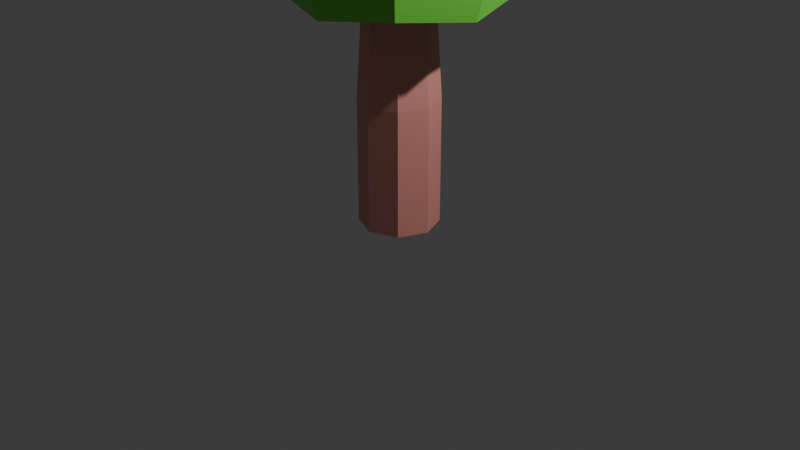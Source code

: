 # Source: Tree2.blend  (saved by Blender 4.3.34; exported with 4.5.12 LTS)
import bpy
from mathutils import Matrix  # noqa: F401  (used for matrix-valued properties, if any)

bpy.ops.wm.read_factory_settings(use_empty=True)
scene = bpy.context.scene
scene.name = 'Scene'

# ---- collections
col_collection = bpy.data.collections.new('Collection'); scene.collection.children.link(col_collection)

# ---- materials (node trees are filled in below, after node groups)
mat_log = bpy.data.materials.new('log')
mat_leafs = bpy.data.materials.new('leafs')

# ---- material node trees
mat_log.use_nodes = True; mat_log.node_tree.nodes.clear()
_N = mat_log.node_tree.nodes; _L = mat_log.node_tree.links
n0 = _N.new('ShaderNodeBsdfPrincipled'); n0.name = 'Principled BSDF'; n0.location = (10, 300)
n0.inputs[0].default_value = (0.8, 0.3222, 0.2729, 1.0)
n1 = _N.new('ShaderNodeOutputMaterial'); n1.name = 'Material Output'; n1.location = (300, 300)
_L.new(n0.outputs[0], n1.inputs[0])
n1.is_active_output = True
mat_leafs.use_nodes = True; mat_leafs.node_tree.nodes.clear()
_N = mat_leafs.node_tree.nodes; _L = mat_leafs.node_tree.links
n0 = _N.new('ShaderNodeBsdfPrincipled'); n0.name = 'Principled BSDF'; n0.location = (10, 300)
n0.inputs[0].default_value = (0.1901, 0.8002, 0.07589, 1.0)
n1 = _N.new('ShaderNodeOutputMaterial'); n1.name = 'Material Output'; n1.location = (300, 300)
_L.new(n0.outputs[0], n1.inputs[0])
n1.is_active_output = True

# ---- world
world_world = bpy.data.worlds.new('World'); scene.world = world_world
world_world.use_nodes = True; world_world.node_tree.nodes.clear()
_N = world_world.node_tree.nodes; _L = world_world.node_tree.links
n0 = _N.new('ShaderNodeOutputWorld'); n0.name = 'World Output'; n0.location = (300, 300)
n1 = _N.new('ShaderNodeBackground'); n1.name = 'Background'; n1.location = (10, 300)
n1.inputs[0].default_value = (0.05088, 0.05088, 0.05088, 1.0)
_L.new(n1.outputs[0], n0.inputs[0])
n0.is_active_output = True
world_world.color = (0.05088, 0.05088, 0.05088)
world_world.sun_shadow_jitter_overblur = 0.0

# ---- cameras
cam_camera = bpy.data.cameras.new('Camera')
cam_camera.clip_end = 100.0
cam_camera.ortho_scale = 7.314

# ---- lights
light_light = bpy.data.lights.new('Light', 'POINT')
light_light.energy = 1000.0
light_light.shadow_soft_size = 0.1

# ---- meshes
me_cylinder = bpy.data.meshes.new('Cylinder')
me_cylinder.from_pydata([(0.0, 0.3271, 2.597), (0.2313, 0.2313, 2.597), (0.3271, 0.0, 2.597), (0.2313, -0.2313, 2.597), (0.0, -0.3271, 2.597), (-0.2313, -0.2313, 2.597), (-0.3271, 0.0, 2.597), (-0.2313, 0.2313, 2.597), (-2.859e-10, 0.4099, -0.00709), (0.2898, 0.2898, -0.00709), (0.4099, -3.031e-10, -0.00709), (0.2898, -0.2898, -0.00709), (-2.859e-10, -0.4099, -0.00709), (-0.2898, -0.2898, -0.00709), (-0.4099, -3.031e-10, -0.00709), (-0.2898, 0.2898, -0.00709), (-0.2875, 0.2903, 1.295), (-0.4094, -1.572e-10, 1.295), (-0.2895, -0.2895, 1.295), (-1.424e-11, -0.4094, 1.295), (0.2895, -0.2895, 1.295), (0.4094, -1.572e-10, 1.295), (0.2895, 0.2895, 1.295), (-0.001941, 0.4086, 1.295), (-1.0, -1.0, 3.236), (-1.0, -1.0, 6.047), (-1.0, 1.0, 3.236), (-1.0, 1.0, 6.047), (1.0, -1.0, 3.236), (1.0, -1.0, 6.047), (1.0, 1.0, 3.236), (1.0, 1.0, 6.047), (-0.8079, 0.8079, 2.359), (-0.8079, -0.8079, 2.359), (0.8079, 0.8079, 2.359), (0.8079, -0.8079, 2.359), (-0.6431, -0.6431, 6.833), (-0.6431, 0.6431, 6.833), (0.6431, 0.6431, 6.833), (0.6431, -0.6431, 6.833), (0.0, 1.273, 3.207), (0.0, 1.269, 6.098), (0.0, -1.273, 3.207), (0.0, -1.269, 6.098), (0.0, 0.9799, 2.241), (0.0, -0.9799, 2.241), (0.0, 0.786, 7.043), (0.0, -0.786, 7.043), (-1.273, 0.0, 3.207), (-1.269, 0.0, 6.098), (1.273, 0.0, 3.207), (1.269, 0.0, 6.098), (-0.9799, 0.0, 2.241), (0.9799, 0.0, 2.241), (-0.786, 0.0, 7.043), (0.786, 0.0, 7.043), (0.0, 0.0, 7.087), (0.0, 0.0, 2.084), (-1.099, -1.099, 4.641), (-1.099, 1.099, 4.641), (1.099, 1.099, 4.641), (1.099, -1.099, 4.641), (0.0, -1.397, 4.653), (0.0, 1.397, 4.653), (1.397, 0.0, 4.653), (-1.397, 0.0, 4.653)], [], [(23, 0, 1, 22), (22, 1, 2, 21), (21, 2, 3, 20), (20, 3, 4, 19), (19, 4, 5, 18), (18, 5, 6, 17), (1, 0, 7, 6, 5, 4, 3, 2), (17, 6, 7, 16), (16, 7, 0, 23), (15, 16, 23, 8), (14, 17, 16, 15), (13, 18, 17, 14), (12, 19, 18, 13), (11, 20, 19, 12), (10, 21, 20, 11), (9, 22, 21, 10), (8, 23, 22, 9), (65, 49, 27, 59), (63, 41, 31, 60), (64, 51, 29, 61), (62, 43, 25, 58), (40, 30, 34, 44), (51, 31, 38, 55), (57, 53, 35, 45), (48, 26, 32, 52), (50, 28, 35, 53), (42, 24, 33, 45), (56, 54, 36, 47), (49, 25, 36, 54), (43, 29, 39, 47), (41, 27, 37, 46), (31, 41, 46, 38), (25, 43, 47, 36), (55, 56, 47, 39), (28, 42, 45, 35), (52, 57, 45, 33), (26, 40, 44, 32), (61, 29, 43, 62), (59, 27, 41, 63), (32, 44, 57, 52), (38, 46, 56, 55), (27, 49, 54, 37), (46, 37, 54, 56), (30, 50, 53, 34), (24, 48, 52, 33), (44, 34, 53, 57), (29, 51, 55, 39), (60, 31, 51, 64), (58, 25, 49, 65), (24, 58, 65, 48), (30, 60, 64, 50), (26, 59, 63, 40), (28, 61, 62, 42), (42, 62, 58, 24), (50, 64, 61, 28), (40, 63, 60, 30), (48, 65, 59, 26)])
me_cylinder.polygons.foreach_set('material_index', [0, 0, 0, 0, 0, 0, 0, 0, 0, 0, 0, 0, 0, 0, 0, 0, 0, 1, 1, 1, 1, 1, 1, 1, 1, 1, 1, 1, 1, 1, 1, 1, 1, 1, 1, 1, 1, 1, 1, 1, 1, 1, 1, 1, 1, 1, 1, 1, 1, 1, 1, 1, 1, 1, 1, 1, 1])
_uv = me_cylinder.uv_layers.new(name='UVMap')
_uv.uv.foreach_set('vector', [1.0, 0.8525, 1.0, 1.0, 0.875, 1.0, 0.875, 0.8525, 0.875, 0.8525, 0.875, 1.0, 0.75, 1.0, 0.75, 0.8525, 0.75, 0.8525, 0.75, 1.0, 0.625, 1.0, 0.625, 0.8525, 0.625, 0.8525, 0.625, 1.0, 0.5, 1.0, 0.5, 0.8525, 0.5, 0.8525, 0.5, 1.0, 0.375, 1.0, 0.375, 0.8525, 0.375, 0.8525, 0.375, 1.0, 0.25, 1.0, 0.25, 0.8525, 0.4197, 0.4197, 0.25, 0.49, 0.08029, 0.4197, 0.01, 0.25, 0.08029, 0.08029, 0.25, 0.01, 0.4197, 0.08029, 0.49, 0.25, 0.25, 0.8525, 0.25, 1.0, 0.125, 1.0, 0.125, 0.8525, 0.125, 0.8525, 0.125, 1.0, 0.0, 1.0, 0.0, 0.8525, 0.125, 0.7051, 0.125, 0.8525, 0.0, 0.8525, 0.0, 0.7051, 0.25, 0.7051, 0.25, 0.8525, 0.125, 0.8525, 0.125, 0.7051, 0.375, 0.7051, 0.375, 0.8525, 0.25, 0.8525, 0.25, 0.7051, 0.5, 0.7051, 0.5, 0.8525, 0.375, 0.8525, 0.375, 0.7051, 0.625, 0.7051, 0.625, 0.8525, 0.5, 0.8525, 0.5, 0.7051, 0.75, 0.7051, 0.75, 0.8525, 0.625, 0.8525, 0.625, 0.7051, 0.875, 0.7051, 0.875, 0.8525, 0.75, 0.8525, 0.75, 0.7051, 1.0, 0.7051, 1.0, 0.8525, 0.875, 0.8525, 0.875, 0.7051, 0.5, 0.125, 0.625, 0.125, 0.625, 0.25, 0.5, 0.25, 0.5, 0.375, 0.625, 0.375, 0.625, 0.5, 0.5, 0.5, 0.5, 0.625, 0.625, 0.625, 0.625, 0.75, 0.5, 0.75, 0.5, 0.875, 0.625, 0.875, 0.625, 1.0, 0.5, 1.0, 0.375, 0.375, 0.375, 0.5, 0.375, 0.5, 0.375, 0.375, 0.625, 0.625, 0.625, 0.5, 0.625, 0.5, 0.625, 0.625, 0.25, 0.625, 0.375, 0.625, 0.375, 0.75, 0.25, 0.75, 0.375, 0.125, 0.375, 0.25, 0.375, 0.25, 0.375, 0.125, 0.375, 0.625, 0.375, 0.75, 0.375, 0.75, 0.375, 0.625, 0.375, 0.875, 0.375, 1.0, 0.375, 1.0, 0.375, 0.875, 0.75, 0.625, 0.875, 0.625, 0.875, 0.75, 0.75, 0.75, 0.625, 0.125, 0.625, 0.0, 0.625, 0.0, 0.625, 0.125, 0.625, 0.875, 0.625, 0.75, 0.625, 0.75, 0.625, 0.875, 0.625, 0.375, 0.625, 0.25, 0.625, 0.25, 0.625, 0.375, 0.625, 0.5, 0.625, 0.375, 0.625, 0.375, 0.625, 0.5, 0.625, 1.0, 0.625, 0.875, 0.625, 0.875, 0.625, 1.0, 0.625, 0.625, 0.75, 0.625, 0.75, 0.75, 0.625, 0.75, 0.375, 0.75, 0.375, 0.875, 0.375, 0.875, 0.375, 0.75, 0.125, 0.625, 0.25, 0.625, 0.25, 0.75, 0.125, 0.75, 0.375, 0.25, 0.375, 0.375, 0.375, 0.375, 0.375, 0.25, 0.5, 0.75, 0.625, 0.75, 0.625, 0.875, 0.5, 0.875, 0.5, 0.25, 0.625, 0.25, 0.625, 0.375, 0.5, 0.375, 0.125, 0.5, 0.25, 0.5, 0.25, 0.625, 0.125, 0.625, 0.625, 0.5, 0.75, 0.5, 0.75, 0.625, 0.625, 0.625, 0.625, 0.25, 0.625, 0.125, 0.625, 0.125, 0.625, 0.25, 0.75, 0.5, 0.875, 0.5, 0.875, 0.625, 0.75, 0.625, 0.375, 0.5, 0.375, 0.625, 0.375, 0.625, 0.375, 0.5, 0.375, 0.0, 0.375, 0.125, 0.375, 0.125, 0.375, 0.0, 0.25, 0.5, 0.375, 0.5, 0.375, 0.625, 0.25, 0.625, 0.625, 0.75, 0.625, 0.625, 0.625, 0.625, 0.625, 0.75, 0.5, 0.5, 0.625, 0.5, 0.625, 0.625, 0.5, 0.625, 0.5, 0.0, 0.625, 0.0, 0.625, 0.125, 0.5, 0.125, 0.375, 0.0, 0.5, 0.0, 0.5, 0.125, 0.375, 0.125, 0.375, 0.5, 0.5, 0.5, 0.5, 0.625, 0.375, 0.625, 0.375, 0.25, 0.5, 0.25, 0.5, 0.375, 0.375, 0.375, 0.375, 0.75, 0.5, 0.75, 0.5, 0.875, 0.375, 0.875, 0.375, 0.875, 0.5, 0.875, 0.5, 1.0, 0.375, 1.0, 0.375, 0.625, 0.5, 0.625, 0.5, 0.75, 0.375, 0.75, 0.375, 0.375, 0.5, 0.375, 0.5, 0.5, 0.375, 0.5, 0.375, 0.125, 0.5, 0.125, 0.5, 0.25, 0.375, 0.25])
me_cylinder.materials.append(mat_log)
me_cylinder.materials.append(mat_leafs)
me_cylinder.update()

# ---- objects
ob_light = bpy.data.objects.new('Light', light_light)
ob_camera = bpy.data.objects.new('Camera', cam_camera)
ob_cylinder = bpy.data.objects.new('Cylinder', me_cylinder)

# ---- transforms, parenting, visibility, modifiers, constraints
ob_light.location = (4.076, 1.005, 5.904)
ob_light.rotation_euler = (0.6503, 0.05522, 1.866)
ob_light.lock_rotations_4d = False
ob_light.empty_display_type = 'ARROWS'
ob_light.color = (0.0, 0.0, 0.0, 0.0)
ob_light.lineart.crease_threshold = 0.0
ob_camera.location = (7.359, -6.926, 4.958)
ob_camera.rotation_euler = (1.109, 0.0, 0.8149)
ob_camera.lock_rotations_4d = False
ob_camera.empty_display_type = 'ARROWS'
ob_camera.color = (0.0, 0.0, 0.0, 0.0)
ob_camera.display_type = 'WIRE'
ob_camera.lineart.crease_threshold = 0.0
ob_cylinder.location = (0.0, 0.0, 0.0)

# ---- collection membership
col_collection.objects.link(ob_light)
col_collection.objects.link(ob_camera)
col_collection.objects.link(ob_cylinder)

# ---- scene / render settings (as saved in the file)
scene.camera = ob_camera
scene.frame_start = 1; scene.frame_end = 250; scene.frame_set(1)
scene.render.engine = 'BLENDER_EEVEE_NEXT'
bpy.context.view_layer.update()
